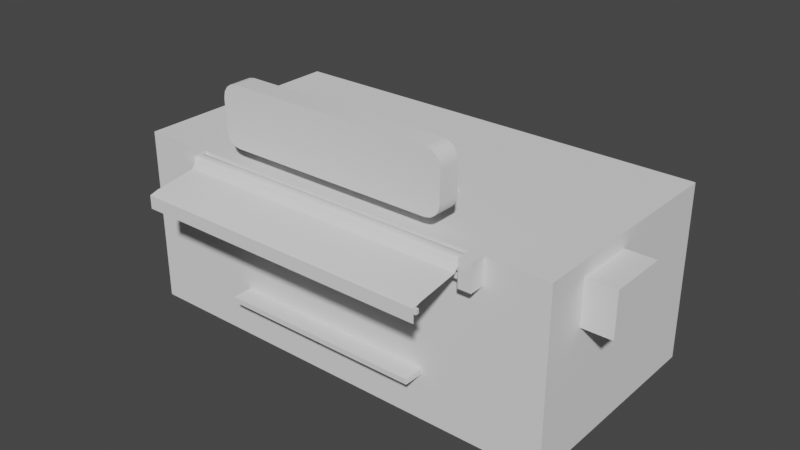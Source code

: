 # Source: puesto.blend  (saved by Blender 2.93.20; exported with 4.5.12 LTS)
import bpy
from mathutils import Matrix  # noqa: F401  (used for matrix-valued properties, if any)

bpy.ops.wm.read_factory_settings(use_empty=True)
scene = bpy.context.scene
scene.name = 'Scene'

# ---- collections
col_collection = bpy.data.collections.new('Collection'); scene.collection.children.link(col_collection)

# ---- materials (node trees are filled in below, after node groups)
mat_icecreambooth = bpy.data.materials.new('Icecreambooth')
mat_icecreambooth.alpha_threshold = 0.0
mat_icecreambooth.use_transparent_shadow = False
mat_icecreambooth.roughness = 0.5
mat_icecreambooth.specular_intensity = 0.0
mat_icecreambooth.line_color = (0.0, 0.0, 0.0, 1.0)

# ---- material node trees

# ---- world
world_world = bpy.data.worlds.new('World'); scene.world = world_world
world_world.use_nodes = True; world_world.node_tree.nodes.clear()
_N = world_world.node_tree.nodes; _L = world_world.node_tree.links
n0 = _N.new('ShaderNodeOutputWorld'); n0.name = 'World Output'; n0.location = (300, 300)
n1 = _N.new('ShaderNodeBackground'); n1.name = 'Background'; n1.location = (10, 300)
n1.inputs[0].default_value = (0.05088, 0.05088, 0.05088, 1.0)
_L.new(n1.outputs[0], n0.inputs[0])
n0.is_active_output = True
world_world.color = (0.05088, 0.05088, 0.05088)
world_world.use_sun_shadow = False
world_world.sun_shadow_jitter_overblur = 0.0

# ---- meshes
me_icecreambooth = bpy.data.meshes.new('Icecreambooth')
me_icecreambooth.from_pydata([(3.0, 1.5, 0.0), (-3.0, -1.5, 0.0), (3.0, 1.5, 2.4), (3.0, -1.5, 2.4), (-3.0, 1.5, 2.4), (-1.4, -1.2, 3.4), (-1.6, -1.2, 3.2), (-1.585, -1.2, 3.277), (-1.541, -1.2, 3.341), (-1.477, -1.2, 3.385), (-1.4, -1.5, 3.4), (-1.6, -1.5, 3.2), (-1.585, -1.5, 3.277), (-1.541, -1.5, 3.341), (-1.477, -1.5, 3.385), (-1.4, -1.2, 3.2), (-1.4, -1.5, 3.2), (-1.4, -1.5, 2.8), (-1.4, -1.2, 2.8), (-1.585, -1.5, 2.723), (-1.541, -1.5, 2.659), (-1.477, -1.5, 2.615), (-1.4, -1.5, 2.6), (-1.6, -1.5, 2.8), (-1.585, -1.2, 2.723), (-1.541, -1.2, 2.659), (-1.477, -1.2, 2.615), (-1.4, -1.2, 2.6), (-1.6, -1.2, 2.8), (1.6, -1.2, 3.2), (1.4, -1.2, 3.4), (1.477, -1.2, 3.385), (1.541, -1.2, 3.341), (1.585, -1.2, 3.277), (1.6, -1.5, 3.2), (1.477, -1.5, 3.385), (1.541, -1.5, 3.341), (1.585, -1.5, 3.277), (1.4, -1.2, 3.2), (1.4, -1.5, 3.2), (1.4, -1.5, 2.8), (1.477, -1.5, 2.615), (1.541, -1.5, 2.659), (1.585, -1.5, 2.723), (1.6, -1.5, 2.8), (1.477, -1.2, 2.615), (1.541, -1.2, 2.659), (1.585, -1.2, 2.723), (1.6, -1.2, 2.8), (1.4, -1.2, 2.8), (1.4, -1.2, 2.6), (1.4, -1.5, 2.6), (1.4, -1.5, 3.4), (-2.0, -1.5, 2.3), (-2.0, -1.513, 2.25), (-2.0, -1.55, 2.213), (-2.0, -1.6, 2.2), (-2.0, -1.65, 2.213), (-2.0, -1.687, 2.25), (-2.0, -1.7, 2.3), (-2.0, -1.687, 2.35), (-2.0, -1.65, 2.387), (-2.0, -1.6, 2.4), (-2.0, -1.55, 2.387), (-2.0, -1.513, 2.35), (2.0, -1.5, 2.3), (2.0, -1.513, 2.25), (2.0, -1.55, 2.213), (2.0, -1.6, 2.2), (2.0, -1.65, 2.213), (2.0, -1.687, 2.25), (2.0, -1.7, 2.3), (2.0, -1.687, 2.35), (2.0, -1.65, 2.387), (2.0, -1.6, 2.4), (2.0, -1.55, 2.387), (2.0, -1.513, 2.35), (2.0, -2.407, 2.14), (-2.0, -2.407, 2.14), (-2.0, -1.75, 2.254), (-2.0, -2.297, 2.172), (2.0, -1.75, 2.254), (2.0, -2.297, 2.172), (-2.0, -2.407, 1.966), (2.0, -2.407, 1.966), (2.013, -2.386, 2.123), (-2.013, -2.386, 2.123), (-2.013, -2.342, 2.123), (2.013, -2.342, 2.123), (2.013, -2.342, 2.064), (-2.013, -2.342, 2.064), (-2.013, -2.386, 2.064), (2.013, -2.386, 2.064), (-1.693, -2.371, 2.069), (-1.693, -2.371, 2.115), (-1.634, -2.371, 2.115), (-1.634, -2.371, 2.069), (-1.634, -1.6, 2.137), (-1.634, -1.6, 2.183), (-1.693, -1.6, 2.183), (-1.693, -1.6, 2.137), (-0.9852, -2.282, 2.149), (-1.044, -2.282, 2.149), (-0.9852, -2.282, 2.103), (-1.044, -2.282, 2.103), (1.044, -2.282, 2.103), (0.9852, -2.282, 2.103), (1.044, -2.282, 2.149), (0.9852, -2.282, 2.149), (1.693, -1.6, 2.137), (1.693, -1.6, 2.183), (1.634, -1.6, 2.183), (1.634, -1.6, 2.137), (1.634, -2.371, 2.069), (1.634, -2.371, 2.115), (1.693, -2.371, 2.115), (1.693, -2.371, 2.069), (2.013, -1.634, 2.116), (-2.013, -1.634, 2.116), (-2.013, -1.566, 2.116), (2.013, -1.566, 2.116), (2.013, -1.566, 2.194), (-2.013, -1.566, 2.194), (-2.013, -1.634, 2.194), (2.013, -1.634, 2.194), (-2.003, -1.497, 2.055), (-2.003, -1.703, 2.055), (-2.174, -1.703, 2.055), (-2.174, -1.497, 2.055), (-2.003, -1.497, 2.411), (-2.003, -1.703, 2.411), (-2.174, -1.703, 2.411), (-2.174, -1.497, 2.411), (2.174, -1.497, 2.411), (2.174, -1.703, 2.411), (2.003, -1.703, 2.411), (2.003, -1.497, 2.411), (2.174, -1.497, 2.055), (2.174, -1.703, 2.055), (2.003, -1.703, 2.055), (2.003, -1.497, 2.055), (3.4, -0.1, 1.6), (3.4, -0.9, 1.6), (3.0, -0.9, 1.6), (3.0, -0.1, 1.6), (3.4, -0.1, 2.2), (3.4, -0.9, 2.2), (3.0, -0.9, 2.2), (3.0, -0.1, 2.2), (0.975, -0.4, 2.4), (0.975, -1.2, 2.4), (0.975, -1.2, 3.2), (0.975, -0.4, 2.45), (0.975, -1.15, 3.2), (0.975, -1.15, 2.45), (0.975, -1.15, 2.9), (0.975, -0.7, 2.45), (0.975, -0.625, 2.45), (0.975, -1.15, 2.975), (1.025, -1.15, 2.975), (1.025, -0.625, 2.45), (1.025, -0.7, 2.45), (1.025, -1.15, 2.9), (1.025, -0.4, 2.45), (1.025, -1.15, 2.45), (1.025, -1.15, 3.2), (1.025, -1.2, 3.2), (1.025, -0.4, 2.4), (1.025, -1.2, 2.4), (-0.975, -1.2, 2.4), (-0.975, -0.4, 2.4), (-0.975, -1.2, 3.2), (-0.975, -1.15, 3.2), (-0.975, -1.15, 2.45), (-0.975, -0.4, 2.45), (-0.975, -1.15, 2.9), (-0.975, -0.7, 2.45), (-0.975, -0.625, 2.45), (-0.975, -1.15, 2.975), (-1.025, -1.15, 2.975), (-1.025, -0.625, 2.45), (-1.025, -0.7, 2.45), (-1.025, -1.15, 2.9), (-1.025, -1.15, 2.45), (-1.025, -1.15, 3.2), (-1.025, -0.4, 2.45), (-1.025, -1.2, 3.2), (-1.025, -1.2, 2.4), (-1.025, -0.4, 2.4), (-3.0, -1.5, 2.4), (3.0, -1.5, 0.0), (-3.0, 1.5, 0.0), (1.386, -1.5, 0.6952), (1.386, -1.5, 0.6236), (-1.386, -1.5, 0.6236), (-1.386, -1.5, 0.6952), (-1.386, -1.772, 0.6952), (-1.386, -1.772, 0.6236), (1.386, -1.772, 0.6236), (1.386, -1.772, 0.6952)], [], [(2, 4, 189, 3), (190, 3, 189, 1), (2, 0, 191, 4), (15, 6, 7), (16, 12, 11), (15, 7, 8), (16, 13, 12), (15, 8, 9), (16, 14, 13), (15, 9, 5), (16, 10, 14), (6, 11, 12, 7), (7, 12, 13, 8), (8, 13, 14, 9), (9, 14, 10, 5), (24, 19, 23, 28), (25, 20, 19, 24), (26, 21, 20, 25), (27, 22, 21, 26), (17, 23, 19), (18, 24, 28), (17, 19, 20), (18, 25, 24), (17, 20, 21), (18, 26, 25), (17, 21, 22), (18, 27, 26), (6, 15, 18, 28), (6, 28, 23, 11), (11, 23, 17, 16), (44, 34, 39, 40), (48, 29, 34, 44), (48, 49, 38, 29), (38, 30, 31), (39, 35, 52), (38, 31, 32), (39, 36, 35), (38, 32, 33), (39, 37, 36), (38, 33, 29), (39, 34, 37), (30, 52, 35, 31), (31, 35, 36, 32), (32, 36, 37, 33), (33, 37, 34, 29), (45, 41, 51, 50), (46, 42, 41, 45), (47, 43, 42, 46), (48, 44, 43, 47), (40, 51, 41), (49, 45, 50), (40, 41, 42), (49, 46, 45), (40, 42, 43), (49, 47, 46), (40, 43, 44), (49, 48, 47), (16, 17, 40, 39), (18, 15, 38, 49), (27, 18, 49, 50), (17, 22, 51, 40), (22, 27, 50, 51), (5, 10, 52, 30), (10, 16, 39, 52), (15, 5, 30, 38), (53, 65, 66, 54), (54, 66, 67, 55), (55, 67, 68, 56), (56, 68, 69, 57), (57, 69, 70, 58), (58, 70, 71, 59), (59, 71, 72, 60), (60, 72, 73, 61), (61, 73, 74, 62), (62, 74, 75, 63), (63, 75, 76, 64), (64, 76, 65, 53), (61, 79, 81, 73), (79, 80, 82, 81), (80, 78, 77, 82), (77, 78, 83, 84), (85, 88, 87, 86), (85, 92, 89, 88), (88, 89, 90, 87), (87, 90, 91, 86), (86, 91, 92, 85), (90, 89, 92, 91), (95, 101, 102, 94), (101, 98, 99, 102), (96, 103, 101, 95), (103, 97, 98, 101), (93, 104, 103, 96), (104, 100, 97, 103), (93, 94, 102, 104), (104, 102, 99, 100), (105, 109, 110, 107), (116, 105, 107, 115), (105, 106, 112, 109), (116, 113, 106, 105), (106, 108, 111, 112), (113, 114, 108, 106), (108, 107, 110, 111), (114, 115, 107, 108), (119, 120, 117, 118), (123, 118, 117, 124), (122, 119, 118, 123), (121, 120, 119, 122), (124, 117, 120, 121), (124, 121, 122, 123), (127, 128, 125, 126), (129, 132, 131, 130), (125, 129, 130, 126), (126, 130, 131, 127), (127, 131, 132, 128), (128, 132, 129, 125), (137, 140, 136, 133), (138, 137, 133, 134), (139, 138, 134, 135), (140, 139, 135, 136), (136, 135, 134, 133), (138, 139, 140, 137), (143, 144, 141, 142), (145, 148, 147, 146), (141, 145, 146, 142), (142, 146, 147, 143), (144, 148, 145, 141), (149, 150, 154, 152), (150, 151, 153, 154), (158, 159, 160, 157), (156, 161, 162, 155), (154, 164, 163, 152), (153, 165, 164, 154), (151, 166, 165, 153), (152, 163, 167, 149), (150, 168, 166, 151), (168, 164, 165, 166), (167, 163, 164, 168), (159, 162, 161, 160), (155, 158, 157, 156), (182, 179, 180, 181), (178, 175, 176, 177), (170, 174, 173, 169), (169, 173, 172, 171), (187, 169, 171, 186), (185, 174, 170, 188), (186, 171, 172, 184), (184, 172, 173, 183), (183, 173, 174, 185), (181, 176, 175, 182), (179, 178, 177, 180), (187, 186, 184, 183), (188, 187, 183, 185), (0, 2, 3, 190), (1, 189, 4, 191), (194, 197, 196, 195), (195, 196, 199, 192), (192, 199, 198, 193), (193, 198, 197, 194), (197, 198, 199, 196)])
me_icecreambooth.polygons.foreach_set('use_smooth', [1, 1, 1, 1, 1, 1, 1, 1, 1, 1, 1, 1, 1, 1, 1, 1, 1, 1, 1, 1, 1, 1, 1, 1, 1, 1, 1, 1, 1, 1, 1, 1, 1, 1, 1, 1, 1, 1, 1, 1, 1, 1, 1, 1, 1, 1, 1, 1, 1, 1, 1, 1, 1, 1, 1, 1, 1, 1, 1, 1, 1, 1, 1, 1, 1, 1, 1, 1, 1, 1, 1, 1, 1, 1, 1, 1, 1, 1, 1, 1, 1, 1, 1, 1, 1, 1, 1, 1, 1, 1, 1, 1, 1, 1, 1, 1, 1, 1, 1, 1, 1, 1, 1, 1, 1, 1, 1, 1, 1, 1, 1, 1, 1, 1, 1, 1, 1, 1, 1, 1, 1, 1, 1, 1, 1, 1, 1, 1, 1, 1, 1, 1, 1, 1, 1, 1, 1, 1, 1, 1, 1, 1, 1, 1, 1, 1, 1, 1, 1, 1, 1, 1, 1, 1, 0, 0, 0, 0, 0])
_uv = me_icecreambooth.uv_layers.new(name='UVMap')
_uv.uv.foreach_set('vector', [0.2881, 0.008789, 0.2881, 0.5654, 0.004883, 0.5654, 0.004883, 0.008789, 0.3027, 0.008789, 0.5273, 0.008789, 0.5273, 0.5654, 0.3027, 0.5654, 0.7666, 0.5654, 0.542, 0.5654, 0.542, 0.008789, 0.7666, 0.008789, 0.8398, 0.02749, 0.8398, 0.008879, 0.8472, 0.0103, 0.8399, 0.6005, 0.8473, 0.6177, 0.8399, 0.6191, 0.8398, 0.02749, 0.8472, 0.0103, 0.8536, 0.01433, 0.8399, 0.6005, 0.8536, 0.6137, 0.8473, 0.6177, 0.8398, 0.02749, 0.8536, 0.01433, 0.8578, 0.02037, 0.8399, 0.6005, 0.8579, 0.6076, 0.8536, 0.6137, 0.8398, 0.02749, 0.8578, 0.02037, 0.8593, 0.02749, 0.8399, 0.6005, 0.8594, 0.6005, 0.8579, 0.6076, 0.8935, 0.6846, 0.8643, 0.6846, 0.8643, 0.679, 0.8935, 0.679, 0.8935, 0.679, 0.8643, 0.679, 0.8643, 0.6738, 0.8935, 0.6738, 0.8935, 0.6738, 0.8643, 0.6738, 0.8643, 0.6696, 0.8935, 0.6696, 0.8935, 0.6696, 0.8643, 0.6696, 0.8643, 0.6669, 0.8935, 0.6669, 0.8935, 0.7187, 0.8643, 0.7187, 0.8643, 0.7132, 0.8935, 0.7132, 0.8935, 0.7239, 0.8643, 0.7239, 0.8643, 0.7187, 0.8935, 0.7187, 0.8935, 0.7282, 0.8643, 0.7282, 0.8643, 0.7239, 0.8935, 0.7239, 0.8935, 0.7308, 0.8643, 0.7308, 0.8643, 0.7282, 0.8935, 0.7282, 0.8008, 0.6005, 0.8008, 0.6191, 0.7934, 0.6177, 0.8008, 0.02749, 0.7933, 0.0103, 0.8008, 0.008879, 0.8008, 0.6005, 0.7934, 0.6177, 0.787, 0.6137, 0.8008, 0.02749, 0.787, 0.01433, 0.7933, 0.0103, 0.8008, 0.6005, 0.787, 0.6137, 0.7828, 0.6076, 0.8008, 0.02749, 0.7828, 0.02037, 0.787, 0.01433, 0.8008, 0.6005, 0.7828, 0.6076, 0.7813, 0.6005, 0.8008, 0.02749, 0.7813, 0.02749, 0.7828, 0.02037, 0.8398, 0.008879, 0.8398, 0.02749, 0.8008, 0.02749, 0.8008, 0.008879, 0.8935, 0.6846, 0.8935, 0.7132, 0.8643, 0.7132, 0.8643, 0.6846, 0.8399, 0.6191, 0.8008, 0.6191, 0.8008, 0.6005, 0.8399, 0.6005, 0.8008, 0.3214, 0.8399, 0.3214, 0.8399, 0.34, 0.8008, 0.34, 0.8935, 0.3235, 0.8935, 0.3521, 0.8643, 0.3521, 0.8643, 0.3235, 0.8008, 0.3067, 0.8008, 0.2881, 0.8398, 0.2881, 0.8398, 0.3067, 0.8398, 0.2881, 0.8593, 0.2881, 0.8578, 0.2952, 0.8399, 0.34, 0.8579, 0.3329, 0.8594, 0.34, 0.8398, 0.2881, 0.8578, 0.2952, 0.8536, 0.3013, 0.8399, 0.34, 0.8536, 0.3269, 0.8579, 0.3329, 0.8398, 0.2881, 0.8536, 0.3013, 0.8472, 0.3053, 0.8399, 0.34, 0.8473, 0.3228, 0.8536, 0.3269, 0.8398, 0.2881, 0.8472, 0.3053, 0.8398, 0.3067, 0.8399, 0.34, 0.8399, 0.3214, 0.8473, 0.3228, 0.8935, 0.3698, 0.8643, 0.3698, 0.8643, 0.3671, 0.8935, 0.3671, 0.8935, 0.3671, 0.8643, 0.3671, 0.8643, 0.3628, 0.8935, 0.3628, 0.8935, 0.3628, 0.8643, 0.3628, 0.8643, 0.3576, 0.8935, 0.3576, 0.8935, 0.3576, 0.8643, 0.3576, 0.8643, 0.3521, 0.8935, 0.3521, 0.8935, 0.3085, 0.8643, 0.3085, 0.8643, 0.3058, 0.8935, 0.3058, 0.8935, 0.3127, 0.8643, 0.3127, 0.8643, 0.3085, 0.8935, 0.3085, 0.8935, 0.3179, 0.8643, 0.3179, 0.8643, 0.3127, 0.8935, 0.3127, 0.8935, 0.3235, 0.8643, 0.3235, 0.8643, 0.3179, 0.8935, 0.3179, 0.8008, 0.34, 0.7813, 0.34, 0.7828, 0.3329, 0.8008, 0.2881, 0.7828, 0.2952, 0.7813, 0.2881, 0.8008, 0.34, 0.7828, 0.3329, 0.787, 0.3269, 0.8008, 0.2881, 0.787, 0.3013, 0.7828, 0.2952, 0.8008, 0.34, 0.787, 0.3269, 0.7934, 0.3228, 0.8008, 0.2881, 0.7933, 0.3053, 0.787, 0.3013, 0.8008, 0.34, 0.7934, 0.3228, 0.8008, 0.3214, 0.8008, 0.2881, 0.8008, 0.3067, 0.7933, 0.3053, 0.8399, 0.6005, 0.8008, 0.6005, 0.8008, 0.34, 0.8399, 0.34, 0.8008, 0.02749, 0.8398, 0.02749, 0.8398, 0.2881, 0.8008, 0.2881, 0.7813, 0.02749, 0.8008, 0.02749, 0.8008, 0.2881, 0.7813, 0.2881, 0.8008, 0.6005, 0.7813, 0.6005, 0.7813, 0.34, 0.8008, 0.34, 0.8643, 0.008699, 0.8935, 0.008699, 0.8935, 0.3058, 0.8643, 0.3058, 0.8935, 0.6669, 0.8643, 0.6669, 0.8643, 0.3698, 0.8935, 0.3698, 0.8594, 0.6005, 0.8399, 0.6005, 0.8399, 0.34, 0.8594, 0.34, 0.8398, 0.02749, 0.8593, 0.02749, 0.8593, 0.2881, 0.8398, 0.2881, 0.3992, 0.9561, 0.3992, 0.5802, 0.4151, 0.5802, 0.4151, 0.9561, 0.4151, 0.9561, 0.4151, 0.5802, 0.4311, 0.5802, 0.4311, 0.9561, 0.4311, 0.9561, 0.4311, 0.5802, 0.447, 0.5802, 0.447, 0.9561, 0.447, 0.9561, 0.447, 0.5802, 0.463, 0.5802, 0.463, 0.9561, 0.3922, 0.9561, 0.3922, 0.5802, 0.4081, 0.5802, 0.4081, 0.9561, 0.4081, 0.9561, 0.4081, 0.5802, 0.4241, 0.5802, 0.4241, 0.9561, 0.4241, 0.9561, 0.4241, 0.5802, 0.44, 0.5802, 0.44, 0.9561, 0.44, 0.9561, 0.44, 0.5802, 0.456, 0.5802, 0.456, 0.9561, 0.3175, 0.5801, 0.3175, 0.9561, 0.3126, 0.9561, 0.3126, 0.5801, 0.3126, 0.5801, 0.3126, 0.9561, 0.309, 0.9561, 0.309, 0.5801, 0.309, 0.5801, 0.309, 0.9561, 0.3077, 0.9561, 0.3077, 0.5801, 0.3832, 0.9561, 0.3832, 0.5802, 0.3992, 0.5802, 0.3992, 0.9561, 0.3175, 0.5801, 0.3861, 0.5801, 0.3861, 0.9561, 0.3175, 0.9561, 0.3861, 0.5801, 0.4533, 0.5801, 0.4533, 0.9561, 0.3861, 0.9561, 0.4533, 0.5801, 0.5189, 0.5801, 0.5189, 0.9561, 0.4533, 0.9561, 0.5189, 0.9561, 0.5189, 0.5801, 0.5274, 0.5801, 0.5274, 0.9561, 0.5753, 0.8978, 0.7275, 0.8978, 0.7275, 0.9769, 0.5753, 0.9769, 0.5753, 0.8978, 0.7275, 0.8978, 0.7275, 0.9769, 0.5753, 0.9769, 0.5753, 0.8978, 0.7275, 0.8978, 0.7275, 0.9769, 0.5753, 0.9769, 0.5753, 0.8978, 0.7275, 0.8978, 0.7275, 0.9769, 0.5753, 0.9769, 0.5753, 0.8978, 0.7275, 0.8978, 0.7275, 0.9769, 0.5753, 0.9769, 0.5753, 0.8978, 0.7275, 0.8978, 0.7275, 0.9769, 0.5753, 0.9769, 0.5753, 0.8978, 0.7275, 0.8978, 0.7275, 0.9769, 0.5753, 0.9769, 0.5753, 0.8978, 0.7275, 0.8978, 0.7275, 0.9769, 0.5753, 0.9769, 0.5753, 0.8978, 0.7275, 0.8978, 0.7275, 0.9769, 0.5753, 0.9769, 0.5753, 0.8978, 0.7275, 0.8978, 0.7275, 0.9769, 0.5753, 0.9769, 0.5753, 0.8978, 0.7275, 0.8978, 0.7275, 0.9769, 0.5753, 0.9769, 0.5753, 0.8978, 0.7275, 0.8978, 0.7275, 0.9769, 0.5753, 0.9769, 0.5753, 0.8978, 0.7275, 0.8978, 0.7275, 0.9769, 0.5753, 0.9769, 0.5753, 0.8978, 0.7275, 0.8978, 0.7275, 0.9769, 0.5753, 0.9769, 0.5753, 0.8978, 0.7275, 0.8978, 0.7275, 0.9769, 0.5753, 0.9769, 0.5753, 0.8978, 0.7275, 0.8978, 0.7275, 0.9769, 0.5753, 0.9769, 0.5753, 0.8978, 0.7275, 0.8978, 0.7275, 0.9769, 0.5753, 0.9769, 0.5753, 0.8978, 0.7275, 0.8978, 0.7275, 0.9769, 0.5753, 0.9769, 0.5753, 0.8978, 0.7275, 0.8978, 0.7275, 0.9769, 0.5753, 0.9769, 0.5753, 0.8978, 0.7275, 0.8978, 0.7275, 0.9769, 0.5753, 0.9769, 0.5753, 0.8978, 0.7275, 0.8978, 0.7275, 0.9769, 0.5753, 0.9769, 0.5753, 0.8978, 0.7275, 0.8978, 0.7275, 0.9769, 0.5753, 0.9769, 0.5753, 0.8978, 0.7275, 0.8978, 0.7275, 0.9769, 0.5753, 0.9769, 0.5753, 0.8978, 0.7275, 0.8978, 0.7275, 0.9769, 0.5753, 0.9769, 0.5753, 0.8978, 0.7275, 0.8978, 0.7275, 0.9769, 0.5753, 0.9769, 0.5753, 0.8978, 0.7275, 0.8978, 0.7275, 0.9769, 0.5753, 0.9769, 0.5753, 0.8978, 0.7275, 0.8978, 0.7275, 0.9769, 0.5753, 0.9769, 0.5753, 0.8978, 0.7275, 0.8978, 0.7275, 0.9769, 0.5753, 0.9769, 0.5753, 0.8978, 0.7275, 0.8978, 0.7275, 0.9769, 0.5753, 0.9769, 0.5753, 0.8978, 0.7275, 0.8978, 0.7275, 0.9769, 0.5753, 0.9769, 0.5753, 0.8978, 0.7275, 0.8978, 0.7275, 0.9769, 0.5753, 0.9769, 0.5753, 0.8978, 0.7275, 0.8978, 0.7275, 0.9769, 0.5753, 0.9769, 0.5753, 0.8978, 0.7275, 0.8978, 0.7275, 0.9769, 0.5753, 0.9769, 0.5753, 0.8978, 0.7275, 0.8978, 0.7275, 0.9769, 0.5753, 0.9769, 0.5753, 0.8978, 0.7275, 0.8978, 0.7275, 0.9769, 0.5753, 0.9769, 0.5753, 0.8978, 0.7275, 0.8978, 0.7275, 0.9769, 0.5753, 0.9769, 0.5753, 0.8978, 0.7275, 0.8978, 0.7275, 0.9769, 0.5753, 0.9769, 0.5753, 0.8978, 0.7275, 0.8978, 0.7275, 0.9769, 0.5753, 0.9769, 0.5753, 0.8978, 0.7275, 0.8978, 0.7275, 0.9769, 0.5753, 0.9769, 0.5753, 0.8978, 0.7275, 0.8978, 0.7275, 0.9769, 0.5753, 0.9769, 0.7815, 0.7314, 0.8396, 0.7314, 0.8396, 0.7559, 0.7815, 0.7559, 0.8396, 0.7314, 0.8396, 0.7559, 0.7815, 0.7559, 0.7815, 0.7314, 0.7812, 0.6338, 0.8398, 0.6338, 0.8398, 0.707, 0.7812, 0.707, 0.8396, 0.7559, 0.7815, 0.7559, 0.7815, 0.7314, 0.8396, 0.7314, 0.8396, 0.7559, 0.7815, 0.7559, 0.7815, 0.7314, 0.8396, 0.7314, 0.5753, 0.8978, 0.5753, 0.9769, 0.7275, 0.9769, 0.7275, 0.8978, 0.5753, 0.8978, 0.5753, 0.9769, 0.7275, 0.9769, 0.7275, 0.8978, 0.5753, 0.8978, 0.5753, 0.9769, 0.7275, 0.9769, 0.7275, 0.8978, 0.5753, 0.8978, 0.5753, 0.9769, 0.7275, 0.9769, 0.7275, 0.8978, 0.5753, 0.8978, 0.5753, 0.9769, 0.7275, 0.9769, 0.7275, 0.8978, 0.5753, 0.8978, 0.5753, 0.9769, 0.7275, 0.9769, 0.7275, 0.8978, 0.5753, 0.8978, 0.5753, 0.9769, 0.7275, 0.9769, 0.7275, 0.8978, 0.5753, 0.8978, 0.5753, 0.9769, 0.7275, 0.9769, 0.7275, 0.8978, 0.5753, 0.8978, 0.5753, 0.9769, 0.7275, 0.9769, 0.7275, 0.8978, 0.5753, 0.8978, 0.5753, 0.9769, 0.7275, 0.9769, 0.7275, 0.8978, 0.5753, 0.8978, 0.5753, 0.9769, 0.7275, 0.9769, 0.7275, 0.8978, 0.5753, 0.8978, 0.5753, 0.9769, 0.7275, 0.9769, 0.7275, 0.8978, 0.5753, 0.8978, 0.5753, 0.9769, 0.7275, 0.9769, 0.7275, 0.8978, 0.5753, 0.8978, 0.5753, 0.9769, 0.7275, 0.9769, 0.7275, 0.8978, 0.5753, 0.8978, 0.5753, 0.9769, 0.7275, 0.9769, 0.7275, 0.8978, 0.5753, 0.8978, 0.5753, 0.9769, 0.7275, 0.9769, 0.7275, 0.8978, 0.5753, 0.8978, 0.5753, 0.9769, 0.7275, 0.9769, 0.7275, 0.8978, 0.5753, 0.8978, 0.5753, 0.9769, 0.7275, 0.9769, 0.7275, 0.8978, 0.5753, 0.8978, 0.5753, 0.9769, 0.7275, 0.9769, 0.7275, 0.8978, 0.5753, 0.8978, 0.5753, 0.9769, 0.7275, 0.9769, 0.7275, 0.8978, 0.5753, 0.8978, 0.5753, 0.9769, 0.7275, 0.9769, 0.7275, 0.8978, 0.5753, 0.8978, 0.5753, 0.9769, 0.7275, 0.9769, 0.7275, 0.8978, 0.5753, 0.8978, 0.5753, 0.9769, 0.7275, 0.9769, 0.7275, 0.8978, 0.5753, 0.8978, 0.5753, 0.9769, 0.7275, 0.9769, 0.7275, 0.8978, 0.5753, 0.8978, 0.5753, 0.9769, 0.7275, 0.9769, 0.7275, 0.8978, 0.5753, 0.8978, 0.5753, 0.9769, 0.7275, 0.9769, 0.7275, 0.8978, 0.542, 0.5801, 0.7666, 0.5801, 0.7666, 0.8633, 0.542, 0.8633, 0.06348, 0.5801, 0.2881, 0.5801, 0.2881, 0.8633, 0.06348, 0.8633, 0.9361, 0.3681, 0.9361, 0.3994, 0.9439, 0.3994, 0.9439, 0.3681, 0.9361, 0.5654, 0.9048, 0.5654, 0.9048, 0.3154, 0.9361, 0.3154, 0.9439, 0.3681, 0.9439, 0.3994, 0.9361, 0.3994, 0.9361, 0.3681, 0.9361, 0.3154, 0.9048, 0.3154, 0.9048, 0.5654, 0.9361, 0.5654, 0.9361, 0.5654, 0.9361, 0.3154, 0.9439, 0.3154, 0.9439, 0.5654])
me_icecreambooth.materials.append(mat_icecreambooth)
me_icecreambooth.use_remesh_preserve_volume = False
me_icecreambooth.use_remesh_preserve_attributes = False
me_icecreambooth.use_mirror_vertex_groups = False
me_icecreambooth.update()

# ---- objects
ob_puesto = bpy.data.objects.new('puesto', me_icecreambooth)

# ---- transforms, parenting, visibility, modifiers, constraints
ob_puesto.location = (0.0, 0.0, 0.0)
ob_puesto.lineart.crease_threshold = 0.0
_m = ob_puesto.modifiers.new('EdgeSplit', 'EDGE_SPLIT')
_m.split_angle = 0.6109

# ---- collection membership
col_collection.objects.link(ob_puesto)

# ---- scene / render settings (as saved in the file)
scene.frame_start = 1; scene.frame_end = 250; scene.frame_set(1)
scene.render.engine = 'BLENDER_EEVEE_NEXT'
scene.cycles.use_denoising = False
scene.cycles.samples = 128
scene.cycles.sampling_pattern = 'TABULATED_SOBOL'
scene.cycles.use_adaptive_sampling = False
scene.cycles.use_light_tree = False
scene.view_settings.view_transform = 'Filmic'
bpy.context.view_layer.update()

# ---- added for rendering (the .blend has no active camera and no usable light): camera, sun
cam_auto = bpy.data.cameras.new('AutoCamera')
cam_auto.lens = 50.0
cam_auto.sensor_width = 36.0
cam_auto.clip_end = 1000.0
ob_auto_camera = bpy.data.objects.new('AutoCamera', cam_auto)
scene.collection.objects.link(ob_auto_camera)
ob_auto_camera.location = (7.81744, -9.59434, 7.79395)
ob_auto_camera.rotation_euler = (1.09748, -7.21219e-08, 0.694738)
scene.camera = ob_auto_camera
light_auto_sun = bpy.data.lights.new('AutoSun', 'SUN')
light_auto_sun.energy = 3.0
light_auto_sun.angle = 0.0523599
ob_auto_sun = bpy.data.objects.new('AutoSun', light_auto_sun)
scene.collection.objects.link(ob_auto_sun)
ob_auto_sun.rotation_euler = (0.872665, 0.174533, 0.523599)
bpy.context.view_layer.update()
